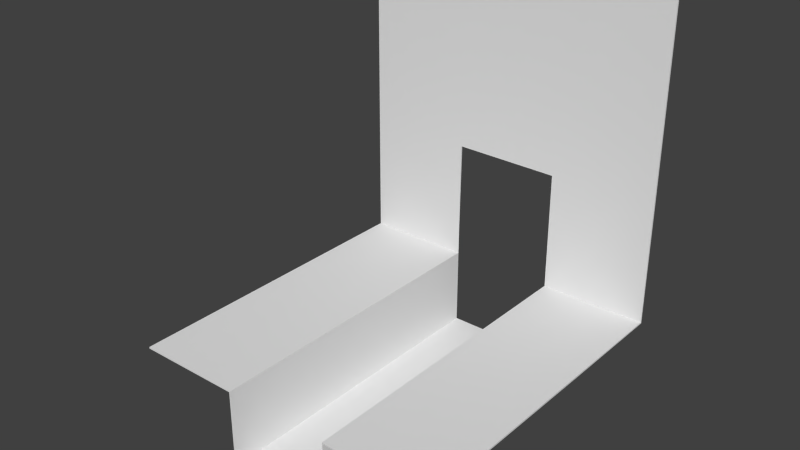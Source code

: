 # Source: BLENDER_Kanal_ohne_Gitter.blend  (saved by Blender 2.73.0; exported with 4.5.12 LTS)
import bpy
from mathutils import Matrix  # noqa: F401  (used for matrix-valued properties, if any)

bpy.ops.wm.read_factory_settings(use_empty=True)
scene = bpy.context.scene
scene.name = 'Scene'

# ---- collections
col_collection_1 = bpy.data.collections.new('Collection 1'); scene.collection.children.link(col_collection_1)

# ---- world
world_world = bpy.data.worlds.new('World'); scene.world = world_world
world_world.color = (0.05088, 0.05088, 0.05088)
world_world.use_sun_shadow = False
world_world.sun_shadow_jitter_overblur = 0.0
world_world.cycles.sampling_method = 'MANUAL'
world_world.cycles.sample_map_resolution = 256

# ---- meshes
me_plane = bpy.data.meshes.new('Plane')
me_plane.from_pydata([(-1.0, -1.0, 0.0), (1.0, -1.0, 0.0), (-1.0, 1.0, 0.0), (1.0, 1.0, 0.0), (-0.3333, -1.0, 0.0), (0.3333, -1.0, 0.0), (0.3333, 1.0, 0.0), (-0.3333, 1.0, 0.0), (-0.3333, -1.0, -0.4989), (0.3333, -1.0, -0.4989), (0.3333, 1.0, -0.4989), (-0.3333, 1.0, -0.4989), (-1.0, 0.3333, 0.0), (-1.0, -0.3333, 0.0), (1.0, -0.3333, 0.0), (1.0, 0.3333, 0.0), (-0.3333, -0.3333, 0.0), (-0.3333, 0.3333, 0.0), (0.3333, -0.3333, 0.0), (0.3333, 0.3333, 0.0), (-0.3333, -0.3333, -0.4989), (-0.3333, 0.3333, -0.4989), (0.3333, -0.3333, -0.4989), (0.3333, 0.3333, -0.4989), (-1.0, 1.0, 1.321), (1.0, 1.0, 1.321), (0.3333, 1.0, 1.321), (-0.3333, 1.0, 1.321), (0.3333, 1.0, 0.7467), (1.0, 1.0, 0.7467), (-1.0, 1.0, 0.7538), (-0.3333, 1.0, 0.7538), (-1.0, -1.0, -0.01), (1.0, -1.0, -0.01), (-1.0, 1.007, -0.007071), (1.0, 1.007, -0.007071), (-0.3404, -1.0, -0.007071), (0.3404, -1.0, -0.007071), (0.3391, 1.006, -0.005773), (-0.3391, 1.006, -0.005773), (-0.3404, -1.0, -0.5059), (0.3404, -1.0, -0.5059), (0.3404, 1.0, -0.5059), (-0.3404, 1.0, -0.5059), (-1.0, 0.3333, -0.01), (-1.0, -0.3333, -0.01), (1.0, -0.3333, -0.01), (1.0, 0.3333, -0.01), (-0.3404, -0.3333, -0.007071), (-0.3404, 0.3333, -0.007071), (0.3404, -0.3333, -0.007071), (0.3404, 0.3333, -0.007071), (-0.3404, -0.3333, -0.5059), (-0.3404, 0.3333, -0.5059), (0.3404, -0.3333, -0.5059), (0.3404, 0.3333, -0.5059), (-0.3333, 1.01, 1.915), (0.3333, 1.01, 1.915), (1.0, 1.01, 1.915), (-1.0, 1.01, 1.915), (-0.3333, 1.0, 1.915), (0.3333, 1.0, 1.915), (1.0, 1.0, 1.915), (-1.0, 1.0, 1.915), (-1.0, 1.01, 1.321), (1.0, 1.01, 1.321), (0.3333, 1.01, 1.321), (-0.3333, 1.01, 1.321), (0.3333, 1.01, 0.7467), (1.0, 1.01, 0.7467), (-1.0, 1.01, 0.7538), (-0.3333, 1.01, 0.7538)], [], [(19, 15, 3, 6), (12, 17, 7, 2), (19, 6, 10, 23), (21, 23, 10, 11), (16, 4, 8, 20), (7, 17, 21, 11), (17, 16, 20, 21), (8, 9, 22, 20), (20, 22, 23, 21), (5, 18, 22, 9), (18, 19, 23, 22), (0, 4, 16, 13), (13, 16, 17, 12), (5, 1, 14, 18), (18, 14, 15, 19), (28, 29, 25, 26), (30, 31, 27, 24), (6, 3, 29, 28), (2, 7, 31, 30), (31, 28, 26, 27), (38, 35, 47, 51), (34, 39, 49, 44), (55, 42, 38, 51), (43, 42, 55, 53), (52, 40, 36, 48), (43, 53, 49, 39), (53, 52, 48, 49), (52, 54, 41, 40), (53, 55, 54, 52), (41, 54, 50, 37), (54, 55, 51, 50), (45, 48, 36, 32), (44, 49, 48, 45), (50, 46, 33, 37), (51, 47, 46, 50), (24, 27, 60, 63), (26, 25, 62, 61), (27, 26, 61, 60), (67, 64, 59, 56), (65, 66, 57, 58), (60, 61, 57, 56), (61, 62, 58, 57), (63, 60, 56, 59), (66, 65, 69, 68), (64, 67, 71, 70), (68, 69, 35, 38), (70, 71, 39, 34), (67, 66, 68, 71), (0, 13, 45, 32), (1, 5, 37, 33), (3, 15, 47, 35), (4, 0, 32, 36), (9, 8, 40, 41), (11, 10, 42, 43), (5, 9, 41, 37), (10, 6, 38, 42), (7, 11, 43, 39), (8, 4, 36, 40), (12, 2, 34, 44), (13, 12, 44, 45), (14, 1, 33, 46), (15, 14, 46, 47), (66, 67, 56, 57), (64, 24, 63, 59), (6, 28, 68, 38), (25, 29, 69, 65), (2, 30, 70, 34), (29, 3, 35, 69), (30, 24, 64, 70), (31, 7, 39, 71), (28, 31, 71, 68), (25, 65, 58, 62)])
me_plane.use_remesh_preserve_volume = False
me_plane.use_remesh_preserve_attributes = False
me_plane.use_mirror_vertex_groups = False
me_plane.update()

# ---- objects
ob_weltabschnitt_wasser_ausgang = bpy.data.objects.new('Weltabschnitt_Wasser_Ausgang', me_plane)

# ---- transforms, parenting, visibility, modifiers, constraints
ob_weltabschnitt_wasser_ausgang.location = (0.0, 0.0, 0.0)
ob_weltabschnitt_wasser_ausgang.lineart.crease_threshold = 0.0

# ---- collection membership
col_collection_1.objects.link(ob_weltabschnitt_wasser_ausgang)

# ---- scene / render settings (as saved in the file)
scene.frame_start = 1; scene.frame_end = 250; scene.frame_set(1)
scene.render.engine = 'BLENDER_EEVEE_NEXT'
scene.render.resolution_percentage = 50
scene.render.dither_intensity = 0.0
scene.cycles.use_denoising = False
scene.cycles.samples = 10
scene.cycles.sampling_pattern = 'TABULATED_SOBOL'
scene.cycles.light_sampling_threshold = 0.0
scene.cycles.use_adaptive_sampling = False
scene.cycles.use_light_tree = False
scene.cycles.blur_glossy = 0.0
scene.cycles.pixel_filter_type = 'GAUSSIAN'
scene.cycles.sample_clamp_indirect = 0.0
scene.view_settings.view_transform = 'Standard'
bpy.context.view_layer.update()

# ---- added for rendering (the .blend has no active camera and no usable light): camera, sun
cam_auto = bpy.data.cameras.new('AutoCamera')
cam_auto.lens = 50.0
cam_auto.sensor_width = 36.0
cam_auto.clip_end = 1000.0
ob_auto_camera = bpy.data.objects.new('AutoCamera', cam_auto)
scene.collection.objects.link(ob_auto_camera)
ob_auto_camera.location = (3.44969, -4.13462, 3.46433)
ob_auto_camera.rotation_euler = (1.09748, -7.21219e-08, 0.694738)
scene.camera = ob_auto_camera
light_auto_sun = bpy.data.lights.new('AutoSun', 'SUN')
light_auto_sun.energy = 3.0
light_auto_sun.angle = 0.0523599
ob_auto_sun = bpy.data.objects.new('AutoSun', light_auto_sun)
scene.collection.objects.link(ob_auto_sun)
ob_auto_sun.rotation_euler = (0.872665, 0.174533, 0.523599)
bpy.context.view_layer.update()
